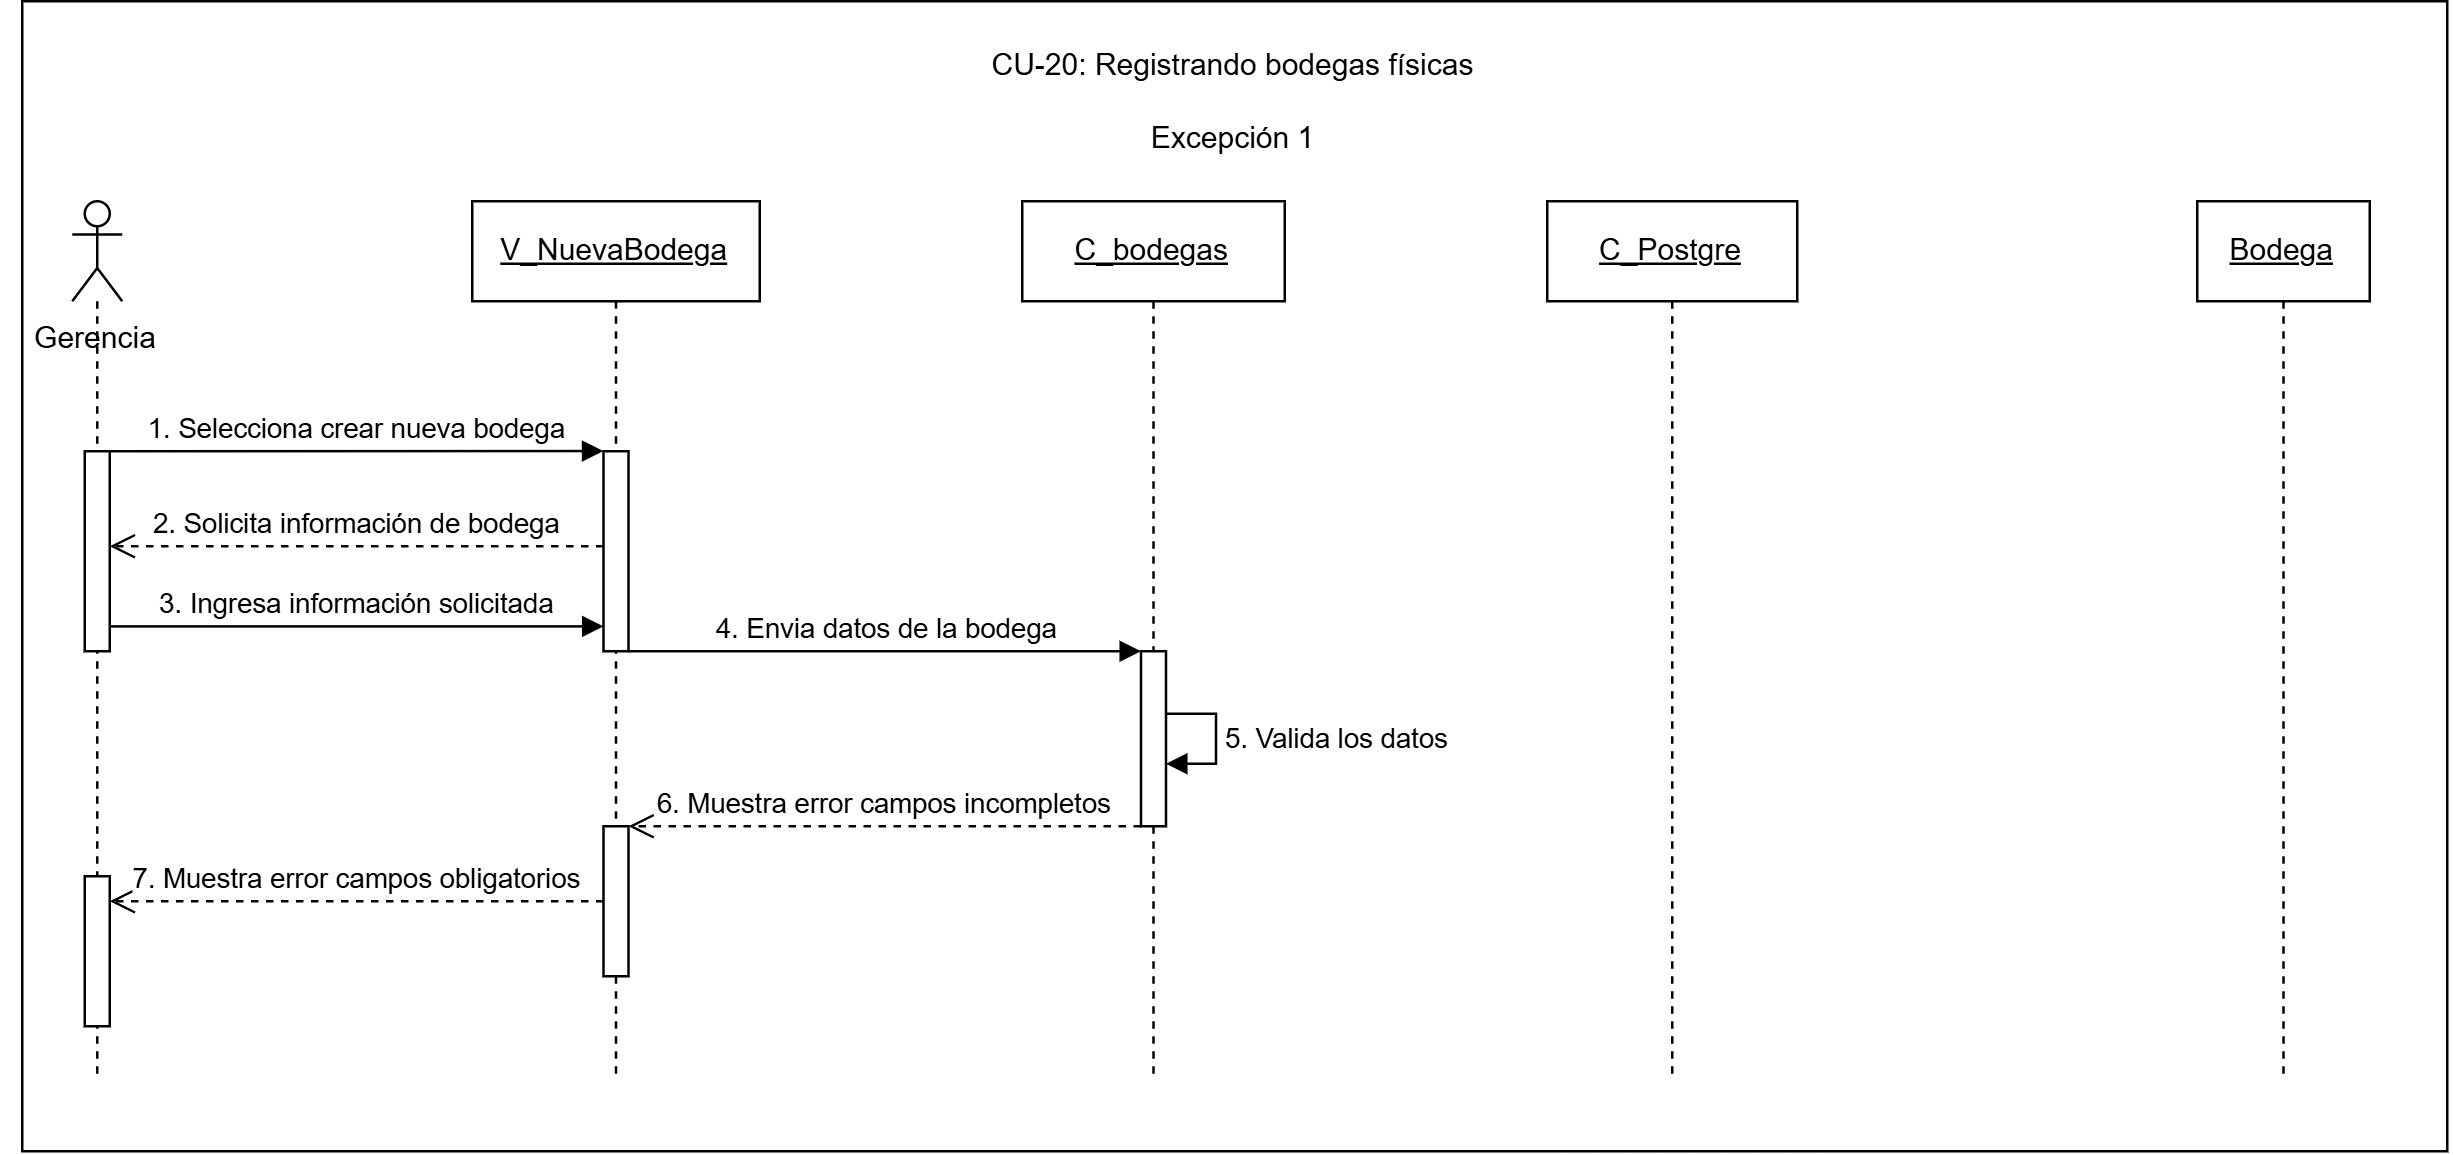

The diagram above was exported from draw.io. Its source (the exported page's mxGraphModel, read from the mxfile embedded in the PNG):
<mxGraphModel dx="411" dy="251" grid="1" gridSize="10" guides="1" tooltips="1" connect="1" arrows="1" fold="1" page="1" pageScale="1" pageWidth="827" pageHeight="1169" math="0" shadow="0">
  <root>
    <mxCell id="0" />
    <mxCell id="1" parent="0" />
    <mxCell id="r_jjW-x4eryocutaNbJM-1" parent="1" style="rounded=0;whiteSpace=wrap;html=1;" value="" vertex="1">
      <mxGeometry height="460" width="970" x="330" y="190" as="geometry" />
    </mxCell>
    <mxCell id="K5wBUzXYHU27a4oZoQc9-1" parent="1" style="text;html=1;whiteSpace=wrap;strokeColor=none;fillColor=none;align=center;verticalAlign=middle;rounded=0;" value="Gerencia" vertex="1">
      <mxGeometry height="30" width="80" x="320" y="310" as="geometry" />
    </mxCell>
    <mxCell id="K5wBUzXYHU27a4oZoQc9-2" parent="1" style="shape=umlLifeline;perimeter=lifelinePerimeter;whiteSpace=wrap;html=1;container=1;dropTarget=0;collapsible=0;recursiveResize=0;outlineConnect=0;portConstraint=eastwest;participant=umlActor;" value="" vertex="1">
      <mxGeometry height="350" width="20" x="350" y="270" as="geometry" />
    </mxCell>
    <mxCell id="K5wBUzXYHU27a4oZoQc9-3" parent="K5wBUzXYHU27a4oZoQc9-2" style="html=1;points=[[0,0,0,0,5],[0,1,0,0,-5],[1,0,0,0,5],[1,1,0,0,-5]];perimeter=orthogonalPerimeter;outlineConnect=0;targetShapes=umlLifeline;portConstraint=eastwest;" value="" vertex="1">
      <mxGeometry height="80" width="10" x="5" y="100" as="geometry" />
    </mxCell>
    <mxCell id="K5wBUzXYHU27a4oZoQc9-4" parent="K5wBUzXYHU27a4oZoQc9-2" style="html=1;points=[[0,0,0,0,5],[0,1,0,0,-5],[1,0,0,0,5],[1,1,0,0,-5]];perimeter=orthogonalPerimeter;outlineConnect=0;targetShapes=umlLifeline;portConstraint=eastwest;" value="" vertex="1">
      <mxGeometry height="60" width="10" x="5" y="270" as="geometry" />
    </mxCell>
    <mxCell id="K5wBUzXYHU27a4oZoQc9-5" parent="1" style="shape=umlLifeline;perimeter=lifelinePerimeter;whiteSpace=wrap;html=1;container=1;dropTarget=0;collapsible=0;recursiveResize=0;outlineConnect=0;portConstraint=eastwest;" value="&lt;u&gt;V_NuevaBodega&lt;/u&gt;" vertex="1">
      <mxGeometry height="350" width="115" x="510" y="270" as="geometry" />
    </mxCell>
    <mxCell id="K5wBUzXYHU27a4oZoQc9-6" parent="K5wBUzXYHU27a4oZoQc9-5" style="html=1;points=[[0,0,0,0,5],[0,1,0,0,-5],[1,0,0,0,5],[1,1,0,0,-5]];perimeter=orthogonalPerimeter;outlineConnect=0;targetShapes=umlLifeline;portConstraint=eastwest;" value="" vertex="1">
      <mxGeometry height="80" width="10" x="52.5" y="100" as="geometry" />
    </mxCell>
    <mxCell id="K5wBUzXYHU27a4oZoQc9-7" parent="K5wBUzXYHU27a4oZoQc9-5" style="html=1;points=[[0,0,0,0,5],[0,1,0,0,-5],[1,0,0,0,5],[1,1,0,0,-5]];perimeter=orthogonalPerimeter;outlineConnect=0;targetShapes=umlLifeline;portConstraint=eastwest;" value="" vertex="1">
      <mxGeometry height="60" width="10" x="52.5" y="250" as="geometry" />
    </mxCell>
    <mxCell id="K5wBUzXYHU27a4oZoQc9-8" parent="1" style="shape=umlLifeline;perimeter=lifelinePerimeter;whiteSpace=wrap;html=1;container=1;dropTarget=0;collapsible=0;recursiveResize=0;outlineConnect=0;portConstraint=eastwest;" value="&lt;u&gt;C_bodegas&lt;/u&gt;" vertex="1">
      <mxGeometry height="350" width="105" x="730" y="270" as="geometry" />
    </mxCell>
    <mxCell id="K5wBUzXYHU27a4oZoQc9-9" parent="K5wBUzXYHU27a4oZoQc9-8" style="html=1;points=[[0,0,0,0,5],[0,1,0,0,-5],[1,0,0,0,5],[1,1,0,0,-5]];perimeter=orthogonalPerimeter;outlineConnect=0;targetShapes=umlLifeline;portConstraint=eastwest;" value="" vertex="1">
      <mxGeometry height="70" width="10" x="47.5" y="180" as="geometry" />
    </mxCell>
    <mxCell id="K5wBUzXYHU27a4oZoQc9-10" edge="1" parent="K5wBUzXYHU27a4oZoQc9-8" source="K5wBUzXYHU27a4oZoQc9-9" style="html=1;align=left;spacingLeft=2;endArrow=block;rounded=0;edgeStyle=orthogonalEdgeStyle;curved=0;rounded=0;" target="K5wBUzXYHU27a4oZoQc9-9" value="5. Valida los datos">
      <mxGeometry relative="1" as="geometry">
        <Array as="points" />
        <mxPoint x="90" y="200" as="sourcePoint" />
        <mxPoint x="117.5" y="230" as="targetPoint" />
      </mxGeometry>
    </mxCell>
    <mxCell id="K5wBUzXYHU27a4oZoQc9-11" parent="1" style="shape=umlLifeline;perimeter=lifelinePerimeter;whiteSpace=wrap;html=1;container=1;dropTarget=0;collapsible=0;recursiveResize=0;outlineConnect=0;portConstraint=eastwest;" value="&lt;u&gt;C_Postgre&lt;/u&gt;" vertex="1">
      <mxGeometry height="350" width="100" x="940" y="270" as="geometry" />
    </mxCell>
    <mxCell id="K5wBUzXYHU27a4oZoQc9-12" parent="1" style="shape=umlLifeline;perimeter=lifelinePerimeter;whiteSpace=wrap;html=1;container=1;dropTarget=0;collapsible=0;recursiveResize=0;outlineConnect=0;portConstraint=eastwest;" value="&lt;u&gt;Bodega&lt;/u&gt;" vertex="1">
      <mxGeometry height="350" width="69" x="1200" y="270" as="geometry" />
    </mxCell>
    <mxCell id="K5wBUzXYHU27a4oZoQc9-13" edge="1" parent="1" source="K5wBUzXYHU27a4oZoQc9-3" style="html=1;verticalAlign=bottom;endArrow=block;curved=0;rounded=0;entryX=-0.006;entryY=-0.001;entryDx=0;entryDy=0;entryPerimeter=0;" target="K5wBUzXYHU27a4oZoQc9-6" value="1. Selecciona crear nueva bodega">
      <mxGeometry relative="1" as="geometry">
        <mxPoint x="370" y="370" as="sourcePoint" />
        <mxPoint x="630" y="370" as="targetPoint" />
      </mxGeometry>
    </mxCell>
    <mxCell id="K5wBUzXYHU27a4oZoQc9-14" edge="1" parent="1" style="html=1;verticalAlign=bottom;endArrow=open;dashed=1;endSize=8;curved=0;rounded=0;" value="2. Solicita información de bodega">
      <mxGeometry relative="1" as="geometry">
        <Array as="points" />
        <mxPoint x="562.5" y="408" as="sourcePoint" />
        <mxPoint x="365" y="408" as="targetPoint" />
      </mxGeometry>
    </mxCell>
    <mxCell id="K5wBUzXYHU27a4oZoQc9-15" edge="1" parent="1" style="html=1;verticalAlign=bottom;endArrow=block;curved=0;rounded=0;exitX=0.998;exitY=0.858;exitDx=0;exitDy=0;exitPerimeter=0;" target="K5wBUzXYHU27a4oZoQc9-6" value="3. Ingresa información solicitada">
      <mxGeometry relative="1" as="geometry">
        <mxPoint x="364.98" y="440.05999999999995" as="sourcePoint" />
        <mxPoint x="560" y="440" as="targetPoint" />
      </mxGeometry>
    </mxCell>
    <mxCell id="K5wBUzXYHU27a4oZoQc9-16" edge="1" parent="1" source="K5wBUzXYHU27a4oZoQc9-6" style="html=1;verticalAlign=bottom;endArrow=block;curved=0;rounded=0;" target="K5wBUzXYHU27a4oZoQc9-9" value="4. Envia datos de la bodega">
      <mxGeometry relative="1" as="geometry">
        <Array as="points" />
        <mxPoint x="580" y="450" as="sourcePoint" />
        <mxPoint x="700" y="460" as="targetPoint" />
      </mxGeometry>
    </mxCell>
    <mxCell id="K5wBUzXYHU27a4oZoQc9-42" edge="1" parent="1" source="K5wBUzXYHU27a4oZoQc9-9" style="html=1;verticalAlign=bottom;endArrow=open;dashed=1;endSize=8;curved=0;rounded=0;" target="K5wBUzXYHU27a4oZoQc9-7" value="6. Muestra error campos incompletos">
      <mxGeometry relative="1" as="geometry">
        <Array as="points" />
        <mxPoint x="760" y="520" as="sourcePoint" />
        <mxPoint x="590" y="520" as="targetPoint" />
      </mxGeometry>
    </mxCell>
    <mxCell id="K5wBUzXYHU27a4oZoQc9-43" edge="1" parent="1" source="K5wBUzXYHU27a4oZoQc9-7" style="html=1;verticalAlign=bottom;endArrow=open;dashed=1;endSize=8;curved=0;rounded=0;" target="K5wBUzXYHU27a4oZoQc9-4" value="7. Muestra error campos obligatorios">
      <mxGeometry relative="1" as="geometry">
        <Array as="points" />
        <mxPoint x="550" y="550" as="sourcePoint" />
        <mxPoint x="380" y="550" as="targetPoint" />
      </mxGeometry>
    </mxCell>
    <mxCell id="Rqga0GTCCaj2so9ciNiE-1" parent="1" style="text;html=1;whiteSpace=wrap;strokeColor=none;fillColor=none;align=center;verticalAlign=middle;rounded=0;" value="CU-20: Registrando bodegas físicas&lt;div&gt;&lt;br&gt;&lt;/div&gt;&lt;div&gt;Excepción 1&lt;/div&gt;" vertex="1">
      <mxGeometry height="60" width="260" x="685" y="200" as="geometry" />
    </mxCell>
  </root>
</mxGraphModel>